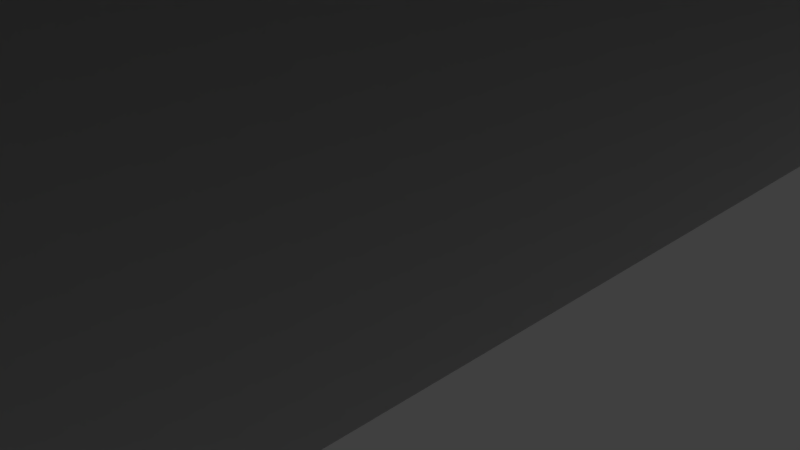 # Source: corridor.blend  (saved by Blender 2.78.0; exported with 4.5.12 LTS)
import bpy
from mathutils import Matrix  # noqa: F401  (used for matrix-valued properties, if any)

bpy.ops.wm.read_factory_settings(use_empty=True)
scene = bpy.context.scene
scene.name = 'Scene'

# ---- collections
col_collection_1 = bpy.data.collections.new('Collection 1'); scene.collection.children.link(col_collection_1)

# ---- materials (node trees are filled in below, after node groups)
mat_material_001 = bpy.data.materials.new('Material.001')
mat_material_001.alpha_threshold = 0.0
mat_material_001.use_transparent_shadow = False
mat_material_001.roughness = 0.5
mat_material_002 = bpy.data.materials.new('Material.002')
mat_material_002.alpha_threshold = 0.0
mat_material_002.use_transparent_shadow = False
mat_material_002.roughness = 0.5
mat_material = bpy.data.materials.new('Material')
mat_material.alpha_threshold = 0.0
mat_material.use_transparent_shadow = False
mat_material.diffuse_color = (0.0, 0.0, 0.0, 1.0)
mat_material.roughness = 0.5

# ---- material node trees

# ---- world
world_world = bpy.data.worlds.new('World'); scene.world = world_world
world_world.color = (0.05088, 0.05088, 0.05088)
world_world.use_sun_shadow = False
world_world.sun_shadow_jitter_overblur = 0.0
world_world.cycles.sampling_method = 'MANUAL'

# ---- cameras
cam_camera = bpy.data.cameras.new('Camera')
cam_camera.clip_end = 100.0
cam_camera.lens = 35.0
cam_camera.sensor_width = 32.0
cam_camera.sensor_height = 18.0
cam_camera.ortho_scale = 7.314
cam_camera.dof.focus_distance = 0.0
cam_camera.dof.aperture_fstop = 128.0

# ---- lights
light_lamp = bpy.data.lights.new('Lamp', 'POINT')
light_lamp.transmission_factor = 0.0
light_lamp.cutoff_distance = 30.0
light_lamp.energy = 100.0
light_lamp.shadow_buffer_clip_start = 1.001
light_lamp.shadow_soft_size = 0.1
light_lamp.shadow_maximum_resolution = 0.006
light_lamp.use_absolute_resolution = True

# ---- meshes
me_plane_001 = bpy.data.meshes.new('Plane.001')
me_plane_001.from_pydata([(-1.0, -1.0, 0.0), (1.0, -1.0, 0.0), (-1.0, 1.0, 0.0), (1.0, 1.0, 0.0), (-1.0, 0.0, 0.0), (0.0, -1.0, 0.0), (1.0, 0.0, 0.0), (0.0, 1.0, 0.0), (0.0, 0.0, 0.0), (-1.0, -0.5, 0.0), (0.5, -1.0, 0.0), (1.0, 0.5, 0.0), (-0.5, 1.0, 0.0), (-1.0, 0.5, 0.0), (-0.5, -1.0, 0.0), (1.0, -0.5, 0.0), (0.5, 1.0, 0.0), (0.0, 0.5, 0.0), (0.0, -0.5, 0.0), (-1.0, -0.75, 0.0), (0.75, -1.0, 0.0), (1.0, 0.75, 0.0), (-0.75, 1.0, 0.0), (-1.0, 0.25, 0.0), (-0.25, -1.0, 0.0), (1.0, -0.25, 0.0), (0.25, 1.0, 0.0), (0.0, 0.75, 0.0), (0.0, -0.25, 0.0), (0.25, 0.0, 0.0), (-1.0, -0.25, 0.0), (0.25, -1.0, 0.0), (1.0, 0.25, 0.0), (-0.25, 1.0, 0.0), (-1.0, 0.75, 0.0), (-0.75, -1.0, 0.0), (1.0, -0.75, 0.0), (0.75, 1.0, 0.0), (0.0, 0.25, 0.0), (0.0, -0.75, 0.0), (-0.25, 0.0, 0.0), (0.25, -0.5, 0.0), (-0.25, -0.5, 0.0), (-0.25, 0.5, 0.0), (0.25, 0.5, 0.0), (0.25, 0.25, 0.0), (0.25, 0.75, 0.0), (-0.25, 0.25, 0.0), (-0.25, -0.75, 0.0), (0.25, -0.75, 0.0), (0.25, -0.25, 0.0), (-0.25, -0.25, 0.0), (-0.25, 0.75, 0.0), (-1.0, -0.75, 6.0), (-1.0, -1.0, 6.0), (0.75, -1.0, 6.0), (1.0, -1.0, 6.0), (1.0, 0.75, 6.0), (1.0, 1.0, 6.0), (-0.75, 1.0, 6.0), (-1.0, 1.0, 6.0), (-1.0, 0.25, 6.0), (-1.0, 0.0, 6.0), (1.0, -0.25, 6.0), (1.0, 0.0, 6.0), (-0.75, 0.0, 6.0), (-1.0, -0.25, 6.0), (-1.0, -0.5, 6.0), (0.25, -1.0, 6.0), (0.5, -1.0, 6.0), (1.0, 0.25, 6.0), (1.0, 0.5, 6.0), (-0.25, 1.0, 6.0), (-0.5, 1.0, 6.0), (-1.0, 0.75, 6.0), (-1.0, 0.5, 6.0), (-0.75, -1.0, 6.0), (-0.5, -1.0, 6.0), (1.0, -0.75, 6.0), (1.0, -0.5, 6.0), (0.75, 1.0, 6.0), (0.5, 1.0, 6.0), (-0.25, 0.0, 6.0), (-0.5, 0.0, 6.0), (0.75, 0.0, 6.0), (0.5, 0.0, 6.0), (0.5, -0.25, 6.0), (0.5, -0.75, 6.0), (0.5, -0.5, 6.0), (0.75, -0.5, 6.0), (-0.5, -0.25, 6.0), (-0.5, -0.75, 6.0), (-0.5, -0.5, 6.0), (-0.75, -0.5, 6.0), (-0.25, -0.5, 6.0), (-0.5, 0.75, 6.0), (-0.5, 0.25, 6.0), (-0.5, 0.5, 6.0), (-0.75, 0.5, 6.0), (-0.25, 0.5, 6.0), (0.5, 0.75, 6.0), (0.5, 0.25, 6.0), (0.5, 0.5, 6.0), (0.75, 0.5, 6.0), (-0.25, -1.0, 6.0), (0.25, 1.0, 6.0), (0.25, 0.0, 6.0), (0.25, -0.5, 6.0), (0.25, 0.5, 6.0), (0.75, 0.25, 6.0), (0.25, 0.25, 6.0), (0.25, 0.75, 6.0), (-0.25, 0.25, 6.0), (-0.75, 0.25, 6.0), (-0.75, 0.75, 6.0), (-0.25, -0.75, 6.0), (-0.75, -0.75, 6.0), (-0.75, -0.25, 6.0), (0.75, -0.75, 6.0), (0.25, -0.75, 6.0), (0.25, -0.25, 6.0), (0.75, -0.25, 6.0), (-0.25, -0.25, 6.0), (-0.25, 0.75, 6.0), (0.75, 0.75, 6.0)], [], [(52, 27, 7, 33), (51, 28, 8, 40), (26, 46, 111, 105), (16, 26, 105, 81), (25, 6, 64, 63), (48, 39, 18, 42), (15, 25, 63, 79), (37, 16, 81, 80), (47, 38, 17, 43), (3, 37, 80, 58), (14, 24, 104, 77), (36, 15, 79, 78), (45, 29, 106, 110), (1, 36, 78, 56), (50, 41, 107, 120), (38, 45, 44, 17), (8, 29, 45, 38), (23, 4, 62, 61), (27, 46, 26, 7), (17, 44, 46, 27), (13, 23, 61, 75), (35, 14, 77, 76), (44, 45, 110, 108), (40, 8, 38, 47), (0, 35, 76, 54), (29, 50, 120, 106), (22, 2, 60, 59), (43, 52, 123, 99), (12, 22, 59, 73), (34, 13, 75, 74), (2, 34, 74, 60), (21, 3, 58, 57), (24, 5, 39, 48), (52, 33, 72, 123), (11, 21, 57, 71), (33, 12, 73, 72), (20, 1, 56, 55), (10, 20, 55, 69), (32, 11, 71, 70), (6, 32, 70, 64), (49, 31, 68, 119), (19, 0, 54, 53), (39, 49, 41, 18), (5, 31, 49, 39), (9, 19, 53, 67), (28, 50, 29, 8), (18, 41, 50, 28), (31, 10, 69, 68), (41, 49, 119, 107), (40, 47, 112, 82), (42, 51, 122, 94), (30, 9, 67, 66), (4, 30, 66, 62), (42, 18, 28, 51), (47, 43, 99, 112), (51, 40, 82, 122), (43, 17, 27, 52), (24, 48, 115, 104), (48, 42, 94, 115), (46, 44, 108, 111), (124, 57, 58, 80), (121, 63, 64, 84), (120, 86, 85, 106), (119, 87, 88, 107), (118, 78, 79, 89), (117, 90, 83, 65), (116, 91, 92, 93), (114, 95, 73, 59), (113, 96, 97, 98), (111, 100, 81, 105), (110, 101, 102, 108), (109, 70, 71, 103), (101, 109, 103, 102), (85, 84, 109, 101), (84, 64, 70, 109), (106, 85, 101, 110), (108, 102, 100, 111), (96, 112, 99, 97), (83, 82, 112, 96), (61, 113, 98, 75), (62, 65, 113, 61), (65, 83, 96, 113), (74, 114, 59, 60), (75, 98, 114, 74), (98, 97, 95, 114), (91, 115, 94, 92), (77, 104, 115, 91), (53, 116, 93, 67), (54, 76, 116, 53), (76, 77, 91, 116), (66, 117, 65, 62), (67, 93, 117, 66), (93, 92, 90, 117), (87, 118, 89, 88), (69, 55, 118, 87), (55, 56, 78, 118), (68, 69, 87, 119), (107, 88, 86, 120), (86, 121, 84, 85), (88, 89, 121, 86), (89, 79, 63, 121), (90, 122, 82, 83), (92, 94, 122, 90), (95, 123, 72, 73), (97, 99, 123, 95), (100, 124, 80, 81), (102, 103, 124, 100), (103, 71, 57, 124)])
me_plane_001.polygons.foreach_set('material_index', [0, 0, 1, 1, 1, 0, 1, 1, 0, 1, 1, 1, 1, 1, 1, 0, 0, 1, 0, 0, 1, 1, 1, 0, 1, 1, 1, 1, 1, 1, 1, 1, 0, 1, 1, 1, 1, 1, 1, 1, 1, 1, 0, 0, 1, 0, 0, 1, 1, 1, 1, 1, 1, 0, 1, 1, 0, 1, 1, 1, 2, 2, 2, 2, 2, 2, 2, 2, 2, 2, 2, 2, 2, 2, 2, 2, 2, 2, 2, 2, 2, 2, 2, 2, 2, 2, 2, 2, 2, 2, 2, 2, 2, 2, 2, 2, 2, 2, 2, 2, 2, 2, 2, 2, 2, 2, 2, 2])
_uv = me_plane_001.uv_layers.new(name='UVMap')
_uv.uv.foreach_set('vector', [0.875, 0.25, 0.875, 0.125, 0.9999, 0.125, 0.9999, 0.25, 0.375, 0.25, 0.375, 0.125, 0.5, 0.125, 0.5, 0.25, 0.3636, 1.0, 0.3409, 1.0, 0.3409, 0.0, 0.3636, 0.0, 0.9773, 0.0, 1.0, 0.0, 1.0, 1.0, 0.9773, 1.0, 0.4318, 1.813e-08, 0.4545, 1.589e-08, 0.4545, 1.0, 0.4318, 1.0, 0.125, 0.25, 0.125, 0.125, 0.25, 0.125, 0.25, 0.25, 0.4091, 2.037e-08, 0.4318, 1.813e-08, 0.4318, 1.0, 0.4091, 1.0, 0.9545, 0.0, 0.9773, 0.0, 0.9773, 1.0, 0.9545, 1.0, 0.625, 0.25, 0.625, 0.125, 0.75, 0.125, 0.75, 0.25, 0.9318, 1.987e-08, 0.9545, 0.0, 0.9545, 1.0, 0.9318, 1.0, 0.8182, 1.0, 0.7955, 1.0, 0.7955, 0.0, 0.8182, 0.0, 0.3864, 2.26e-08, 0.4091, 2.037e-08, 0.4091, 1.0, 0.3864, 1.0, 0.2955, 1.0, 0.2727, 1.0, 0.2727, 0.0, 0.2955, 0.0, 0.3636, 0.0, 0.3864, 2.26e-08, 0.3864, 1.0, 0.3636, 1.0, 0.25, 1.0, 0.2273, 1.0, 0.2273, 0.0, 0.25, 0.0, 0.625, 0.125, 0.625, 5.001e-05, 0.75, 5.002e-05, 0.75, 0.125, 0.5, 0.125, 0.5, 5e-05, 0.625, 5.001e-05, 0.625, 0.125, 0.1136, 1.0, 0.09091, 1.0, 0.09091, 0.0, 0.1136, 0.0, 0.875, 0.125, 0.875, 5.002e-05, 0.9999, 5.002e-05, 0.9999, 0.125, 0.75, 0.125, 0.75, 5.002e-05, 0.875, 5.002e-05, 0.875, 0.125, 0.1364, 1.0, 0.1136, 1.0, 0.1136, 0.0, 0.1364, 0.0, 0.8409, 1.0, 0.8182, 1.0, 0.8182, 0.0, 0.8409, 0.0, 0.3182, 1.0, 0.2955, 1.0, 0.2955, 0.0, 0.3182, 0.0, 0.5, 0.25, 0.5, 0.125, 0.625, 0.125, 0.625, 0.25, 0.8636, 1.0, 0.8409, 1.0, 0.8409, 0.0, 0.8636, 0.0, 0.2727, 1.0, 0.25, 1.0, 0.25, 0.0, 0.2727, 0.0, 0.7727, 2.98e-08, 0.7955, 0.0, 0.7955, 1.0, 0.7727, 1.0, 0.6818, 6.209e-09, 0.7045, 8.941e-09, 0.7045, 1.0, 0.6818, 1.0, 0.75, 2.98e-08, 0.7727, 2.98e-08, 0.7727, 1.0, 0.75, 1.0, 0.1591, 1.0, 0.1364, 1.0, 0.1364, 0.0, 0.1591, 0.0, 0.1818, 1.0, 0.1591, 1.0, 0.1591, 0.0, 0.1818, 0.0, 0.5227, 9.19e-09, 0.5455, 2.682e-08, 0.5455, 1.0, 0.5227, 1.0, 5.005e-05, 0.25, 5.002e-05, 0.125, 0.125, 0.125, 0.125, 0.25, 0.7045, 8.941e-09, 0.7273, 7.948e-09, 0.7273, 1.0, 0.7045, 1.0, 0.5, 1.142e-08, 0.5227, 9.19e-09, 0.5227, 1.0, 0.5, 1.0, 0.7273, 2.98e-08, 0.75, 2.98e-08, 0.75, 1.0, 0.7273, 1.0, 0.8864, 1.0, 0.8636, 1.0, 0.8636, 0.0, 0.8864, 0.0, 0.9091, 1.0, 0.8864, 1.0, 0.8864, 0.0, 0.9091, 0.0, 0.4773, 1.366e-08, 0.5, 1.142e-08, 0.5, 1.0, 0.4773, 1.0, 0.4545, 1.589e-08, 0.4773, 1.366e-08, 0.4773, 1.0, 0.4545, 1.0, 0.2045, 1.0, 0.1818, 1.0, 0.1818, 0.0, 0.2045, 0.0, 0.02273, 1.0, 8.67e-08, 1.0, 0.0, 0.0, 0.02273, 0.0, 0.125, 0.125, 0.125, 5.001e-05, 0.25, 5e-05, 0.25, 0.125, 5.002e-05, 0.125, 5e-05, 5.002e-05, 0.125, 5.001e-05, 0.125, 0.125, 0.04545, 1.0, 0.02273, 1.0, 0.02273, 0.0, 0.04545, 0.0, 0.375, 0.125, 0.375, 5e-05, 0.5, 5e-05, 0.5, 0.125, 0.25, 0.125, 0.25, 5e-05, 0.375, 5e-05, 0.375, 0.125, 0.9318, 1.0, 0.9091, 1.0, 0.9091, 0.0, 0.9318, 0.0, 0.2273, 1.0, 0.2045, 1.0, 0.2045, 0.0, 0.2273, 0.0, 0.6364, 4.471e-09, 0.6591, 8.444e-09, 0.6591, 1.0, 0.6364, 1.0, 0.5909, 1.49e-09, 0.6136, 1.739e-09, 0.6136, 1.0, 0.5909, 1.0, 0.06818, 1.0, 0.04545, 1.0, 0.04545, 0.0, 0.06818, 0.0, 0.09091, 1.0, 0.06818, 1.0, 0.06818, 0.0, 0.09091, 0.0, 0.25, 0.25, 0.25, 0.125, 0.375, 0.125, 0.375, 0.25, 0.6591, 8.444e-09, 0.6818, 6.209e-09, 0.6818, 1.0, 0.6591, 1.0, 0.6136, 1.739e-09, 0.6364, 4.471e-09, 0.6364, 1.0, 0.6136, 1.0, 0.75, 0.25, 0.75, 0.125, 0.875, 0.125, 0.875, 0.25, 0.5455, 2.235e-09, 0.5682, 0.0, 0.5682, 1.0, 0.5455, 1.0, 0.5682, 0.0, 0.5909, 1.49e-09, 0.5909, 1.0, 0.5682, 1.0, 0.3409, 1.0, 0.3182, 1.0, 0.3182, 0.0, 0.3409, 0.0, 0.0, 0.0, 1.0, 0.0, 1.0, 1.0, 0.0, 1.0, 0.0, 0.0, 1.0, 0.0, 1.0, 1.0, 0.0, 1.0, 0.0, 0.0, 1.0, 0.0, 1.0, 1.0, 0.0, 1.0, 0.0, 0.0, 1.0, 0.0, 1.0, 1.0, 0.0, 1.0, 0.0, 0.0, 1.0, 0.0, 1.0, 1.0, 0.0, 1.0, 0.0, 0.0, 1.0, 0.0, 1.0, 1.0, 0.0, 1.0, 0.0, 0.0, 1.0, 0.0, 1.0, 1.0, 0.0, 1.0, 0.0, 0.0, 1.0, 0.0, 1.0, 1.0, 0.0, 1.0, 0.0, 0.0, 1.0, 0.0, 1.0, 1.0, 0.0, 1.0, 0.0, 0.0, 1.0, 0.0, 1.0, 1.0, 0.0, 1.0, 0.0, 0.0, 1.0, 0.0, 1.0, 1.0, 0.0, 1.0, 0.0, 0.0, 1.0, 0.0, 1.0, 1.0, 0.0, 1.0, 0.0, 0.0, 1.0, 0.0, 1.0, 1.0, 0.0, 1.0, 0.0, 0.0, 1.0, 0.0, 1.0, 1.0, 0.0, 1.0, 0.0, 0.0, 1.0, 0.0, 1.0, 1.0, 0.0, 1.0, 0.0, 0.0, 1.0, 0.0, 1.0, 1.0, 0.0, 1.0, 0.0, 0.0, 1.0, 0.0, 1.0, 1.0, 0.0, 1.0, 0.0, 0.0, 1.0, 0.0, 1.0, 1.0, 0.0, 1.0, 0.0, 0.0, 1.0, 0.0, 1.0, 1.0, 0.0, 1.0, 0.0, 0.0, 1.0, 0.0, 1.0, 1.0, 0.0, 1.0, 0.0, 0.0, 1.0, 0.0, 1.0, 1.0, 0.0, 1.0, 0.0, 0.0, 1.0, 0.0, 1.0, 1.0, 0.0, 1.0, 0.0, 0.0, 1.0, 0.0, 1.0, 1.0, 0.0, 1.0, 0.0, 0.0, 1.0, 0.0, 1.0, 1.0, 0.0, 1.0, 0.0, 0.0, 1.0, 0.0, 1.0, 1.0, 0.0, 1.0, 0.0, 0.0, 1.0, 0.0, 1.0, 1.0, 0.0, 1.0, 0.0, 0.0, 1.0, 0.0, 1.0, 1.0, 0.0, 1.0, 0.0, 0.0, 1.0, 0.0, 1.0, 1.0, 0.0, 1.0, 0.0, 0.0, 1.0, 0.0, 1.0, 1.0, 0.0, 1.0, 0.0, 0.0, 1.0, 0.0, 1.0, 1.0, 0.0, 1.0, 0.0, 0.0, 1.0, 0.0, 1.0, 1.0, 0.0, 1.0, 0.0, 0.0, 1.0, 0.0, 1.0, 1.0, 0.0, 1.0, 0.0, 0.0, 1.0, 0.0, 1.0, 1.0, 0.0, 1.0, 0.0, 0.0, 1.0, 0.0, 1.0, 1.0, 0.0, 1.0, 0.0, 0.0, 1.0, 0.0, 1.0, 1.0, 0.0, 1.0, 0.0, 0.0, 1.0, 0.0, 1.0, 1.0, 0.0, 1.0, 0.0, 0.0, 1.0, 0.0, 1.0, 1.0, 0.0, 1.0, 0.0, 0.0, 1.0, 0.0, 1.0, 1.0, 0.0, 1.0, 0.0, 0.0, 1.0, 0.0, 1.0, 1.0, 0.0, 1.0, 0.0, 0.0, 1.0, 0.0, 1.0, 1.0, 0.0, 1.0, 0.0, 0.0, 1.0, 0.0, 1.0, 1.0, 0.0, 1.0, 0.0, 0.0, 1.0, 0.0, 1.0, 1.0, 0.0, 1.0, 0.0, 0.0, 1.0, 0.0, 1.0, 1.0, 0.0, 1.0, 0.0, 0.0, 1.0, 0.0, 1.0, 1.0, 0.0, 1.0, 0.0, 0.0, 1.0, 0.0, 1.0, 1.0, 0.0, 1.0, 0.0, 0.0, 1.0, 0.0, 1.0, 1.0, 0.0, 1.0, 0.0, 0.0, 1.0, 0.0, 1.0, 1.0, 0.0, 1.0, 0.0, 0.0, 1.0, 0.0, 1.0, 1.0, 0.0, 1.0])
me_plane_001.materials.append(mat_material_001)
me_plane_001.materials.append(mat_material_002)
me_plane_001.materials.append(mat_material)
me_plane_001.use_remesh_preserve_volume = False
me_plane_001.use_remesh_preserve_attributes = False
me_plane_001.use_mirror_vertex_groups = False
me_plane_001.update()

# ---- objects
ob_plane = bpy.data.objects.new('Plane', me_plane_001)
ob_lamp = bpy.data.objects.new('Lamp', light_lamp)
ob_camera = bpy.data.objects.new('Camera', cam_camera)

# ---- transforms, parenting, visibility, modifiers, constraints
ob_plane.location = (0.0, 0.0, 0.0)
ob_plane.scale = (10.0, 10.0, 1.0)
ob_plane.lineart.crease_threshold = 0.0
ob_lamp.location = (0.006246, 1.005, 5.904)
ob_lamp.rotation_euler = (0.6503, 0.05522, 1.866)
ob_lamp.lock_rotations_4d = False
ob_lamp.empty_display_type = 'ARROWS'
ob_lamp.color = (0.0, 0.0, 0.0, 0.0)
ob_lamp.lineart.crease_threshold = 0.0
ob_camera.location = (7.481, -6.508, 5.344)
ob_camera.rotation_euler = (1.109, 0.0, 0.8149)
ob_camera.lock_rotations_4d = False
ob_camera.empty_display_type = 'ARROWS'
ob_camera.color = (0.0, 0.0, 0.0, 0.0)
ob_camera.display_type = 'WIRE'
ob_camera.lineart.crease_threshold = 0.0

# ---- collection membership
col_collection_1.objects.link(ob_plane)
col_collection_1.objects.link(ob_lamp)
col_collection_1.objects.link(ob_camera)

# ---- scene / render settings (as saved in the file)
scene.camera = ob_camera
scene.frame_start = 1; scene.frame_end = 250; scene.frame_set(1)
scene.render.engine = 'BLENDER_EEVEE_NEXT'
scene.render.resolution_percentage = 50
scene.render.dither_intensity = 0.0
scene.cycles.use_denoising = False
scene.cycles.samples = 128
scene.cycles.sampling_pattern = 'TABULATED_SOBOL'
scene.cycles.light_sampling_threshold = 0.0
scene.cycles.use_adaptive_sampling = False
scene.cycles.use_light_tree = False
scene.cycles.blur_glossy = 0.0
scene.cycles.sample_clamp_indirect = 0.0
scene.view_settings.view_transform = 'Standard'
bpy.context.view_layer.update()
